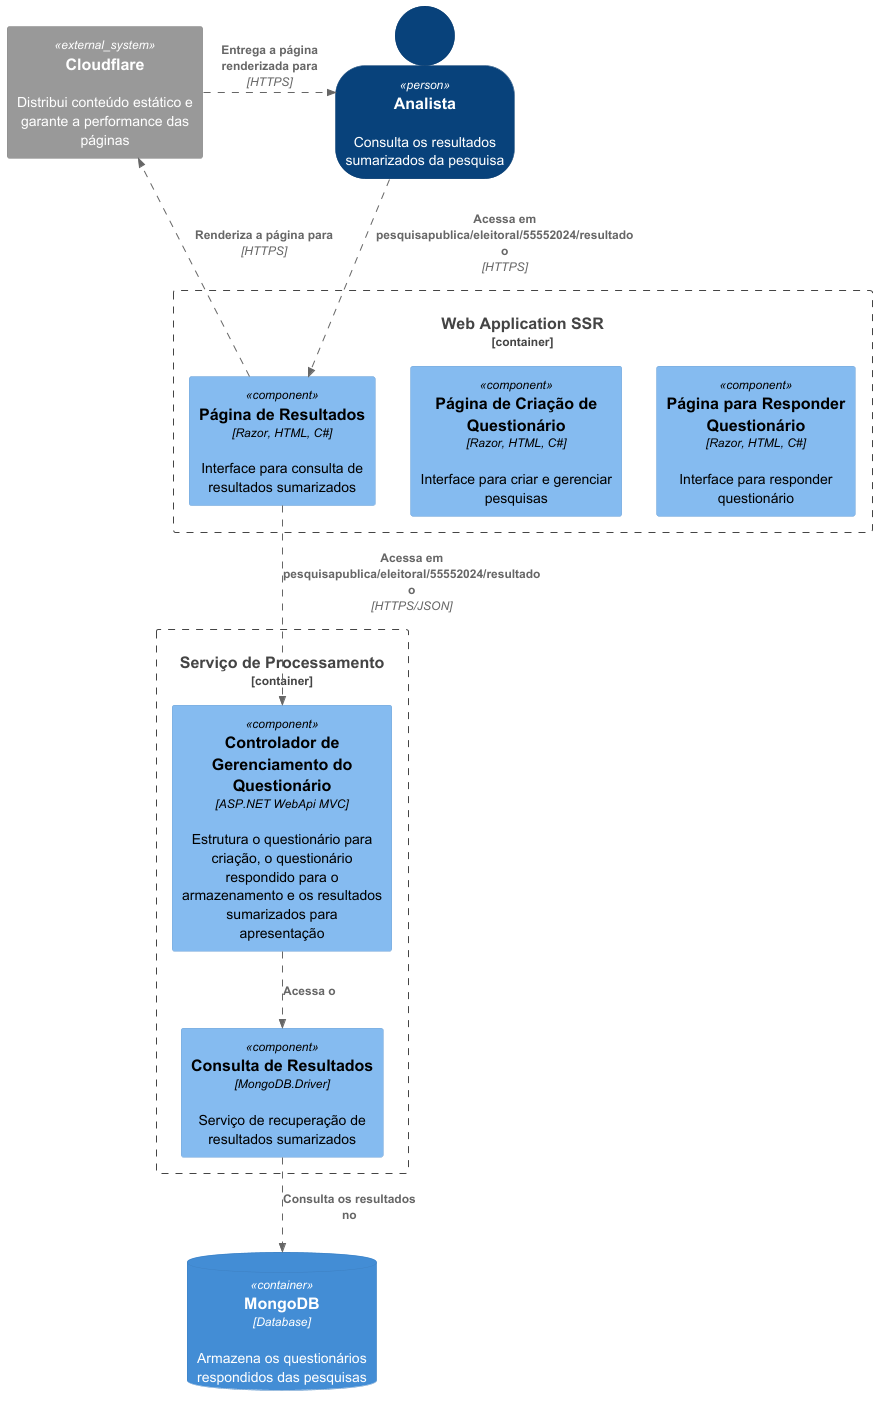

The diagram above was rendered by PlantUML. Its source (embedded in the PNG):
@startuml
!include https://raw.githubusercontent.com/plantuml-stdlib/C4-PlantUML/master/C4_Component.puml

AddRelTag("async", $lineStyle = DashedLine())

SHOW_PERSON_OUTLINE()

Person(analyst, "Analista", "Consulta os resultados sumarizados da pesquisa")

System_Ext(cdn, "Cloudflare", "Distribui conteúdo estático e garante a performance das páginas")

ContainerDb( mongodb, "MongoDB", "Database", "Armazena os questionários respondidos das pesquisas")

Container_Boundary(WebApp, "Web Application SSR") {
    Component(respQuestionario, "Página para Responder Questionário", "Razor, HTML, C#", "Interface para responder questionário")
    Component(admQuestionario, "Página de Criação de Questionário", "Razor, HTML, C#", "Interface para criar e gerenciar pesquisas")
    Component(resultQuestionario, "Página de Resultados", "Razor, HTML, C#", "Interface para consulta de resultados sumarizados")
}
Container_Boundary(ServProcessamento, "Serviço de Processamento") {
    Component(contrQuestionario, "Controlador de Gerenciamento do Questionário", "ASP.NET WebApi MVC", "Estrutura o questionário para criação, o questionário respondido para o armazenamento e os resultados sumarizados para apresentação")
    Component(queryQuestionario, "Consulta de Resultados", "MongoDB.Driver", "Serviço de recuperação de resultados sumarizados")
}

Rel(analyst, resultQuestionario, "Acessa em pesquisapublica/eleitoral/55552024/resultado o", "HTTPS", $tags="async")
Rel(resultQuestionario, cdn, "Renderiza a página para", "HTTPS", $tags="async")
Rel_Right(cdn, analyst, "Entrega a página renderizada para", "HTTPS", $tags="async")
Rel(resultQuestionario, contrQuestionario, "Acessa em pesquisapublica/eleitoral/55552024/resultado o", "HTTPS/JSON", $tags="async")
Rel(contrQuestionario, queryQuestionario, "Acessa o", $tags="async")
Rel(queryQuestionario, mongodb, "Consulta os resultados no", $tags="async")
@enduml